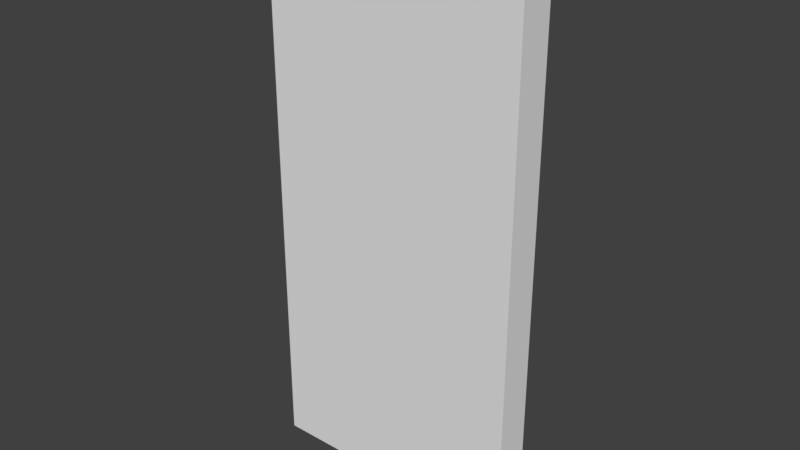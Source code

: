 # Source: doorCourt.blend  (saved by Blender 2.78.0; exported with 4.5.12 LTS)
import bpy
from mathutils import Matrix  # noqa: F401  (used for matrix-valued properties, if any)

bpy.ops.wm.read_factory_settings(use_empty=True)
scene = bpy.context.scene
scene.name = 'Scene'

# ---- collections
col_collection_1 = bpy.data.collections.new('Collection 1'); scene.collection.children.link(col_collection_1)

# ---- materials (node trees are filled in below, after node groups)
mat_woodcourt = bpy.data.materials.new('WoodCourt')
mat_woodcourt.alpha_threshold = 0.0
mat_woodcourt.use_transparent_shadow = False
mat_woodcourt.roughness = 0.5

# ---- material node trees

# ---- world
world_world = bpy.data.worlds.new('World'); scene.world = world_world
world_world.color = (0.05088, 0.05088, 0.05088)
world_world.use_sun_shadow = False
world_world.sun_shadow_jitter_overblur = 0.0
world_world.cycles.sampling_method = 'MANUAL'

# ---- meshes
me_cube = bpy.data.meshes.new('Cube')
me_cube.from_pydata([(-0.45, -0.065, -1.018), (-0.45, -0.065, 0.982), (-0.45, 0.035, -1.018), (-0.45, 0.035, 0.982), (0.45, -0.065, -1.018), (0.45, -0.065, 0.982), (0.45, 0.035, -1.018), (0.45, 0.035, 0.982), (-0.45, -0.065, -0.018), (-0.45, 0.035, -0.018), (0.45, 0.035, -0.018), (0.45, -0.065, -0.018), (-0.3117, 0.035, 0.8284), (0.3117, 0.035, 0.8284), (-0.3117, 0.035, 0.1356), (0.3117, 0.035, 0.1356), (-0.3117, 0.035, -0.1716), (-0.3117, 0.035, -0.8644), (0.3117, 0.035, -0.8644), (0.3117, 0.035, -0.1716), (-0.2593, 0.035, 0.7701), (0.2593, 0.035, 0.7701), (-0.2593, 0.035, 0.1939), (0.2593, 0.035, 0.1939), (-0.2593, 0.035, -0.2299), (-0.2593, 0.035, -0.8061), (0.2593, 0.035, -0.8061), (0.2593, 0.035, -0.2299), (-0.3117, 0.055, 0.8284), (0.3117, 0.055, 0.8284), (-0.3117, 0.055, 0.1356), (0.3117, 0.055, 0.1356), (-0.3117, 0.055, -0.1716), (-0.3117, 0.055, -0.8644), (0.3117, 0.055, -0.8644), (0.3117, 0.055, -0.1716), (-0.2593, 0.055, 0.7701), (0.2593, 0.055, 0.7701), (-0.2593, 0.055, 0.1939), (0.2593, 0.055, 0.1939), (-0.2593, 0.055, -0.2299), (-0.2593, 0.055, -0.8061), (0.2593, 0.055, -0.8061), (0.2593, 0.055, -0.2299), (-0.2329, 0.05882, 0.7408), (0.2329, 0.05882, 0.7408), (-0.2329, 0.05882, 0.2232), (0.2329, 0.05882, 0.2232), (-0.2329, 0.05882, -0.2592), (-0.2329, 0.05882, -0.7768), (0.2329, 0.05882, -0.7768), (0.2329, 0.05882, -0.2592), (-0.486, 0.035, -1.018), (-0.486, -0.065, -1.018), (-0.486, -0.065, -0.018), (-0.486, -0.065, 1.018), (-0.486, 0.035, 1.018), (-0.486, 0.035, -0.018), (0.486, 0.035, 1.018), (0.486, 0.035, -0.018), (0.486, 0.035, -1.018), (0.486, -0.065, -1.018), (0.486, -0.065, 1.018), (0.486, -0.065, -0.018), (-0.45, 0.065, -0.018), (-0.45, 0.065, -1.018), (-0.45, 0.065, 0.982), (0.45, 0.065, 0.982), (0.45, 0.065, -0.018), (0.45, 0.065, -1.018), (0.486, 0.065, 1.018), (-0.486, 0.065, 1.018), (-0.486, 0.065, -0.018), (-0.486, 0.065, -1.018), (0.486, 0.065, -0.018), (0.486, 0.065, -1.018)], [], [(6, 10, 68, 69), (10, 9, 14, 15), (57, 56, 71, 72), (11, 5, 1, 8), (2, 6, 4, 0), (11, 4, 61, 63), (4, 11, 8, 0), (0, 8, 54, 53), (9, 10, 19, 16), (56, 58, 70, 71), (21, 20, 36, 37), (3, 7, 13, 12), (7, 10, 15, 13), (9, 3, 12, 14), (14, 12, 28, 30), (2, 9, 16, 17), (10, 6, 18, 19), (6, 2, 17, 18), (25, 24, 48, 49), (27, 26, 50, 51), (27, 24, 40, 43), (17, 16, 32, 33), (12, 13, 29, 28), (26, 27, 43, 42), (25, 26, 42, 41), (24, 25, 41, 40), (32, 35, 43, 40), (29, 31, 39, 37), (28, 29, 37, 36), (34, 33, 41, 42), (31, 30, 38, 39), (30, 28, 36, 38), (35, 34, 42, 43), (33, 32, 40, 41), (18, 17, 33, 34), (13, 15, 31, 29), (20, 22, 38, 36), (19, 18, 34, 35), (15, 14, 30, 31), (23, 21, 37, 39), (16, 19, 35, 32), (22, 23, 39, 38), (46, 44, 45, 47), (49, 48, 51, 50), (21, 23, 47, 45), (20, 21, 45, 44), (24, 27, 51, 48), (26, 25, 49, 50), (23, 22, 46, 47), (22, 20, 44, 46), (54, 55, 56, 57), (59, 58, 62, 63), (58, 56, 55, 62), (60, 59, 63, 61), (53, 54, 57, 52), (2, 52, 73, 65), (2, 0, 53, 52), (4, 6, 60, 61), (7, 3, 66, 67), (1, 5, 62, 55), (8, 1, 55, 54), (5, 11, 63, 62), (66, 64, 72, 71), (69, 68, 74, 75), (67, 66, 71, 70), (64, 65, 73, 72), (68, 67, 70, 74), (3, 9, 64, 66), (59, 60, 75, 74), (9, 2, 65, 64), (58, 59, 74, 70), (60, 6, 69, 75), (10, 7, 67, 68), (52, 57, 72, 73)])
_uv = me_cube.uv_layers.new(name='UVMap')
_uv.uv.foreach_set('vector', [0.981, 0.6729, 0.981, 0.3365, 0.9905, 0.3365, 0.9905, 0.6729, 0.8989, 0.3365, 0.6144, 0.3365, 0.6581, 0.2848, 0.8552, 0.2848, 0.9305, 0.3486, 0.9305, 0.0, 0.9399, 0.0, 0.9399, 0.3486, 0.01138, 0.3486, 0.01138, 0.01211, 0.2958, 0.01211, 0.2958, 0.3486, 0.8209, 0.9879, 0.8209, 0.6851, 0.8525, 0.6851, 0.8525, 0.9879, 0.01138, 0.3486, 0.01138, 0.6851, 5.652e-08, 0.6851, 2.826e-08, 0.3486, 0.01138, 0.6851, 0.01138, 0.3486, 0.2958, 0.3486, 0.2958, 0.6851, 0.2958, 0.6851, 0.2958, 0.3486, 0.3072, 0.3486, 0.3072, 0.6851, 0.6144, 0.3365, 0.8989, 0.3365, 0.8552, 0.3882, 0.6581, 0.3882, 0.8841, 1.0, 0.8841, 0.6729, 0.8936, 0.6729, 0.8936, 1.0, 0.9241, 0.6851, 0.9241, 0.8596, 0.9178, 0.8596, 0.9178, 0.6851, 0.6144, 0.0, 0.8989, 8.022e-08, 0.8552, 0.0517, 0.6581, 0.0517, 0.8989, 8.022e-08, 0.8989, 0.3365, 0.8552, 0.2848, 0.8552, 0.0517, 0.6144, 0.3365, 0.6144, 0.0, 0.6581, 0.0517, 0.6581, 0.2848, 0.5407, 0.9181, 0.5407, 0.6851, 0.547, 0.6851, 0.547, 0.9181, 0.6144, 0.6729, 0.6144, 0.3365, 0.6581, 0.3882, 0.6581, 0.6212, 0.8989, 0.3365, 0.8989, 0.6729, 0.8552, 0.6212, 0.8552, 0.3882, 0.8989, 0.6729, 0.6144, 0.6729, 0.6581, 0.6212, 0.8552, 0.6212, 0.197, 0.879, 0.197, 0.6851, 0.2054, 0.6949, 0.2054, 0.8691, 0.361, 0.6851, 0.361, 0.879, 0.3526, 0.8691, 0.3526, 0.6949, 0.9178, 0.6851, 0.9178, 0.8596, 0.9115, 0.8596, 0.9115, 0.6851, 0.5344, 0.9181, 0.5344, 0.6851, 0.5407, 0.6851, 0.5407, 0.9181, 0.566, 0.8948, 0.566, 0.6851, 0.5723, 0.6851, 0.5723, 0.8948, 0.5912, 0.879, 0.5912, 0.6851, 0.5976, 0.6851, 0.5976, 0.879, 0.9052, 0.8596, 0.9052, 0.6851, 0.9115, 0.6851, 0.9115, 0.8596, 0.6039, 0.879, 0.6039, 0.6851, 0.6102, 0.6851, 0.6102, 0.879, 0.8115, 0.906, 0.6144, 0.906, 0.631, 0.8864, 0.7949, 0.8864, 0.197, 0.6851, 0.197, 0.9181, 0.1805, 0.8985, 0.1805, 0.7047, 0.0, 0.6851, 0.197, 0.6851, 0.1805, 0.7047, 0.01656, 0.7047, 0.6144, 0.6729, 0.8115, 0.6729, 0.7949, 0.6925, 0.631, 0.6925, 0.197, 0.9181, 0.0, 0.9181, 0.01656, 0.8985, 0.1805, 0.8985, 0.0, 0.9181, 0.0, 0.6851, 0.01656, 0.7047, 0.01656, 0.8985, 0.6144, 0.906, 0.6144, 0.6729, 0.631, 0.6925, 0.631, 0.8864, 0.8115, 0.6729, 0.8115, 0.906, 0.7949, 0.8864, 0.7949, 0.6925, 0.5849, 0.6851, 0.5849, 0.8948, 0.5786, 0.8948, 0.5786, 0.6851, 0.547, 0.9181, 0.547, 0.6851, 0.5533, 0.6851, 0.5533, 0.9181, 0.6039, 0.6851, 0.6039, 0.879, 0.5976, 0.879, 0.5976, 0.6851, 0.5533, 0.9181, 0.5533, 0.6851, 0.5596, 0.6851, 0.5596, 0.9181, 0.5786, 0.6851, 0.5786, 0.8948, 0.5723, 0.8948, 0.5723, 0.6851, 0.5849, 0.879, 0.5849, 0.6851, 0.5912, 0.6851, 0.5912, 0.879, 0.5596, 0.8948, 0.5596, 0.6851, 0.566, 0.6851, 0.566, 0.8948, 0.8989, 0.8596, 0.8989, 0.6851, 0.9052, 0.6851, 0.9052, 0.8596, 0.3693, 0.8691, 0.3693, 0.6949, 0.5165, 0.6949, 0.5165, 0.8691, 0.2054, 0.8691, 0.2054, 0.6949, 0.3526, 0.6949, 0.3526, 0.8691, 0.5249, 0.6851, 0.5249, 0.879, 0.5165, 0.8691, 0.5165, 0.6949, 0.361, 0.6851, 0.5249, 0.6851, 0.5165, 0.6949, 0.3693, 0.6949, 0.197, 0.6851, 0.361, 0.6851, 0.3526, 0.6949, 0.2054, 0.6949, 0.361, 0.879, 0.197, 0.879, 0.2054, 0.8691, 0.3526, 0.8691, 0.5249, 0.879, 0.361, 0.879, 0.3693, 0.8691, 0.5165, 0.8691, 0.361, 0.879, 0.361, 0.6851, 0.3693, 0.6949, 0.3693, 0.8691, 0.8989, 0.3486, 0.8989, 0.0, 0.9305, 0.0, 0.9305, 0.3486, 0.9494, 0.3486, 0.9494, 0.0, 0.981, 0.0, 0.981, 0.3486, 0.8841, 0.6729, 0.8841, 1.0, 0.8525, 1.0, 0.8525, 0.6729, 0.9494, 0.6851, 0.9494, 0.3486, 0.981, 0.3486, 0.981, 0.6851, 0.8989, 0.6851, 0.8989, 0.3486, 0.9305, 0.3486, 0.9305, 0.6851, 0.8209, 0.9879, 0.8209, 1.0, 0.8115, 1.0, 0.8115, 0.9879, 0.8209, 0.9879, 0.8525, 0.9879, 0.8525, 1.0, 0.8209, 1.0, 0.8525, 0.6851, 0.8209, 0.6851, 0.8209, 0.6729, 0.8525, 0.6729, 0.5344, 0.6851, 0.5344, 0.9879, 0.5249, 0.9879, 0.5249, 0.6851, 0.2958, 0.01211, 0.01138, 0.01211, 0.0, 0.0, 0.3072, 0.0, 0.2958, 0.3486, 0.2958, 0.01211, 0.3072, 0.0, 0.3072, 0.3486, 0.01138, 0.01211, 0.01138, 0.3486, 2.826e-08, 0.3486, 0.0, 0.0, 0.603, 0.6729, 0.603, 0.3365, 0.6144, 0.3365, 0.6144, 0.6851, 0.3186, 4.011e-08, 0.3186, 0.3365, 0.3072, 0.3365, 0.3072, 4.011e-08, 0.3186, 0.6729, 0.603, 0.6729, 0.6144, 0.6851, 0.3072, 0.6851, 0.603, 0.3365, 0.603, 0.0, 0.6144, 0.0, 0.6144, 0.3365, 0.3186, 0.3365, 0.3186, 0.6729, 0.3072, 0.6851, 0.3072, 0.3365, 0.9905, 0.6729, 0.9905, 0.3365, 1.0, 0.3365, 1.0, 0.6729, 0.9494, 0.3486, 0.9494, 0.6851, 0.9399, 0.6851, 0.9399, 0.3486, 0.9905, 0.3365, 0.9905, 0.0, 1.0, 0.0, 1.0, 0.3365, 0.9494, 0.0, 0.9494, 0.3486, 0.9399, 0.3486, 0.9399, 0.0, 0.8209, 0.6729, 0.8209, 0.6851, 0.8115, 0.6851, 0.8115, 0.6729, 0.981, 0.3365, 0.981, 0.0, 0.9905, 0.0, 0.9905, 0.3365, 0.9305, 0.6851, 0.9305, 0.3486, 0.9399, 0.3486, 0.9399, 0.6851])
me_cube.materials.append(mat_woodcourt)
me_cube.use_remesh_preserve_volume = False
me_cube.use_remesh_preserve_attributes = False
me_cube.use_mirror_vertex_groups = False
me_cube.update()

# ---- objects
ob_cube = bpy.data.objects.new('Cube', me_cube)

# ---- transforms, parenting, visibility, modifiers, constraints
ob_cube.location = (0.0, 0.015, 0.018)
ob_cube.lineart.crease_threshold = 0.0

# ---- collection membership
col_collection_1.objects.link(ob_cube)

# ---- scene / render settings (as saved in the file)
scene.frame_start = 1; scene.frame_end = 250; scene.frame_set(179)
scene.render.engine = 'BLENDER_EEVEE_NEXT'
scene.render.resolution_percentage = 50
scene.render.dither_intensity = 0.0
scene.cycles.use_denoising = False
scene.cycles.samples = 128
scene.cycles.sampling_pattern = 'TABULATED_SOBOL'
scene.cycles.light_sampling_threshold = 0.0
scene.cycles.use_adaptive_sampling = False
scene.cycles.use_light_tree = False
scene.cycles.blur_glossy = 0.0
scene.cycles.sample_clamp_indirect = 0.0
scene.view_settings.view_transform = 'Standard'
bpy.context.view_layer.update()

# ---- added for rendering (the .blend has no active camera and no usable light): camera, sun
cam_auto = bpy.data.cameras.new('AutoCamera')
cam_auto.lens = 50.0
cam_auto.sensor_width = 36.0
cam_auto.clip_end = 1000.0
ob_auto_camera = bpy.data.objects.new('AutoCamera', cam_auto)
scene.collection.objects.link(ob_auto_camera)
ob_auto_camera.location = (2.09088, -2.49406, 1.6907)
ob_auto_camera.rotation_euler = (1.09748, -7.21219e-08, 0.694738)
scene.camera = ob_auto_camera
light_auto_sun = bpy.data.lights.new('AutoSun', 'SUN')
light_auto_sun.energy = 3.0
light_auto_sun.angle = 0.0523599
ob_auto_sun = bpy.data.objects.new('AutoSun', light_auto_sun)
scene.collection.objects.link(ob_auto_sun)
ob_auto_sun.rotation_euler = (0.872665, 0.174533, 0.523599)
bpy.context.view_layer.update()

